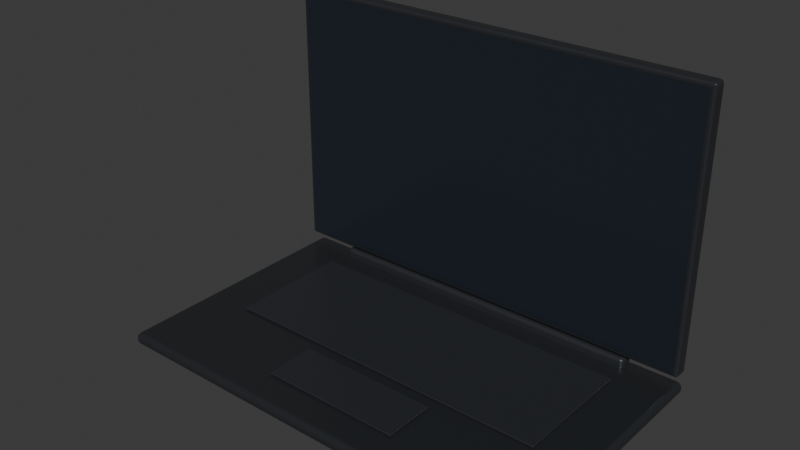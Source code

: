 # Source: laptop_open_dark.blend  (saved by Blender 4.3.34; exported with 4.5.12 LTS)
import bpy
from mathutils import Matrix  # noqa: F401  (used for matrix-valued properties, if any)

bpy.ops.wm.read_factory_settings(use_empty=True)
scene = bpy.context.scene
scene.name = 'Scene'

# ---- collections
col_collection = bpy.data.collections.new('Collection'); scene.collection.children.link(col_collection)

# ---- materials (node trees are filled in below, after node groups)
mat_anodized_frame_006 = bpy.data.materials.new('Anodized frame.006')
mat_anodized_frame_006.diffuse_color = (0.075, 0.082, 0.092, 1.0)
mat_screen_glass_006 = bpy.data.materials.new('Screen glass.006')
mat_screen_glass_006.diffuse_color = (0.018, 0.024, 0.034, 1.0)
mat_dark_polymer_006 = bpy.data.materials.new('Dark polymer.006')
mat_dark_polymer_006.diffuse_color = (0.025, 0.027, 0.032, 1.0)

# ---- material node trees
mat_anodized_frame_006.use_nodes = True; mat_anodized_frame_006.node_tree.nodes.clear()
_N = mat_anodized_frame_006.node_tree.nodes; _L = mat_anodized_frame_006.node_tree.links
n0 = _N.new('ShaderNodeBsdfPrincipled'); n0.name = 'Principled BSDF'; n0.location = (10, 300)
n0.inputs[0].default_value = (0.075, 0.082, 0.092, 1.0)
n0.inputs[1].default_value = 0.74
n0.inputs[2].default_value = 0.29
n1 = _N.new('ShaderNodeOutputMaterial'); n1.name = 'Material Output'; n1.location = (300, 300)
_L.new(n0.outputs[0], n1.inputs[0])
n1.is_active_output = True
mat_screen_glass_006.use_nodes = True; mat_screen_glass_006.node_tree.nodes.clear()
_N = mat_screen_glass_006.node_tree.nodes; _L = mat_screen_glass_006.node_tree.links
n0 = _N.new('ShaderNodeBsdfPrincipled'); n0.name = 'Principled BSDF'; n0.location = (10, 300)
n0.inputs[0].default_value = (0.018, 0.024, 0.034, 1.0)
n0.inputs[1].default_value = 0.08
n0.inputs[2].default_value = 0.19
n1 = _N.new('ShaderNodeOutputMaterial'); n1.name = 'Material Output'; n1.location = (300, 300)
_L.new(n0.outputs[0], n1.inputs[0])
n1.is_active_output = True
mat_dark_polymer_006.use_nodes = True; mat_dark_polymer_006.node_tree.nodes.clear()
_N = mat_dark_polymer_006.node_tree.nodes; _L = mat_dark_polymer_006.node_tree.links
n0 = _N.new('ShaderNodeBsdfPrincipled'); n0.name = 'Principled BSDF'; n0.location = (10, 300)
n0.inputs[0].default_value = (0.025, 0.027, 0.032, 1.0)
n0.inputs[2].default_value = 0.38
n1 = _N.new('ShaderNodeOutputMaterial'); n1.name = 'Material Output'; n1.location = (300, 300)
_L.new(n0.outputs[0], n1.inputs[0])
n1.is_active_output = True

# ---- world
world_world = bpy.data.worlds.new('World'); scene.world = world_world
world_world.use_nodes = True; world_world.node_tree.nodes.clear()
_N = world_world.node_tree.nodes; _L = world_world.node_tree.links
n0 = _N.new('ShaderNodeOutputWorld'); n0.name = 'World Output'; n0.location = (300, 300)
n1 = _N.new('ShaderNodeBackground'); n1.name = 'Background'; n1.location = (10, 300)
n1.inputs[0].default_value = (0.05088, 0.05088, 0.05088, 1.0)
_L.new(n1.outputs[0], n0.inputs[0])
n0.is_active_output = True
world_world.color = (0.05088, 0.05088, 0.05088)
world_world.sun_shadow_jitter_overblur = 0.0

# ---- meshes
me_cube_033 = bpy.data.meshes.new('Cube.033')
me_cube_033.from_pydata([(-0.159, -0.099, -0.0055), (-0.159, -0.099, 0.0055), (-0.159, 0.099, -0.0055), (-0.159, 0.099, 0.0055), (0.159, -0.099, -0.0055), (0.159, -0.099, 0.0055), (0.159, 0.099, -0.0055), (0.159, 0.099, 0.0055)], [], [(0, 1, 3, 2), (2, 3, 7, 6), (6, 7, 5, 4), (4, 5, 1, 0), (2, 6, 4, 0), (7, 3, 1, 5)])
_uv = me_cube_033.uv_layers.new(name='UVMap')
_uv.uv.foreach_set('vector', [0.375, 0.0, 0.625, 0.0, 0.625, 0.25, 0.375, 0.25, 0.375, 0.25, 0.625, 0.25, 0.625, 0.5, 0.375, 0.5, 0.375, 0.5, 0.625, 0.5, 0.625, 0.75, 0.375, 0.75, 0.375, 0.75, 0.625, 0.75, 0.625, 1.0, 0.375, 1.0, 0.125, 0.5, 0.375, 0.5, 0.375, 0.75, 0.125, 0.75, 0.625, 0.5, 0.875, 0.5, 0.875, 0.75, 0.625, 0.75])
me_cube_033.materials.append(mat_anodized_frame_006)
me_cube_033.update()
me_display_quad_uv_006 = bpy.data.meshes.new('Display quad UV.006')
me_display_quad_uv_006.from_pydata([(0.1541, -0.095, 0.00225), (0.1543, -0.09498, 0.00225), (0.1544, -0.09493, 0.00225), (0.1546, -0.09485, 0.00225), (0.1547, -0.09474, 0.00225), (0.1548, -0.0946, 0.00225), (0.1549, -0.09444, 0.00225), (0.155, -0.09428, 0.00225), (0.155, -0.0941, 0.00225), (0.155, 0.0941, 0.00225), (0.155, 0.09428, 0.00225), (0.1549, 0.09444, 0.00225), (0.1548, 0.0946, 0.00225), (0.1547, 0.09474, 0.00225), (0.1546, 0.09485, 0.00225), (0.1544, 0.09493, 0.00225), (0.1543, 0.09498, 0.00225), (0.1541, 0.095, 0.00225), (-0.1541, 0.095, 0.00225), (-0.1543, 0.09498, 0.00225), (-0.1544, 0.09493, 0.00225), (-0.1546, 0.09485, 0.00225), (-0.1547, 0.09474, 0.00225), (-0.1548, 0.0946, 0.00225), (-0.1549, 0.09444, 0.00225), (-0.155, 0.09428, 0.00225), (-0.155, 0.0941, 0.00225), (-0.155, -0.0941, 0.00225), (-0.155, -0.09428, 0.00225), (-0.1549, -0.09444, 0.00225), (-0.1548, -0.0946, 0.00225), (-0.1547, -0.09474, 0.00225), (-0.1546, -0.09485, 0.00225), (-0.1544, -0.09493, 0.00225), (-0.1543, -0.09498, 0.00225), (-0.1541, -0.095, 0.00225)], [], [(0, 1, 2, 3, 4, 5, 6, 7, 8, 9, 10, 11, 12, 13, 14, 15, 16, 17, 18, 19, 20, 21, 22, 23, 24, 25, 26, 27, 28, 29, 30, 31, 32, 33, 34, 35)])
_uv = me_display_quad_uv_006.uv_layers.new(name='UVMap')
_uv.uv.foreach_set('vector', [0.9971, 6.274e-09, 0.9977, 9.102e-05, 0.9982, 0.0003606, 0.9987, 0.0007983, 0.9991, 0.001387, 0.9995, 0.002105, 0.9998, 0.002924, 0.9999, 0.003813, 1.0, 0.004737, 1.0, 0.9953, 0.9999, 0.9962, 0.9998, 0.9971, 0.9995, 0.9979, 0.9991, 0.9986, 0.9987, 0.9992, 0.9982, 0.9996, 0.9977, 0.9999, 0.9971, 1.0, 0.002903, 1.0, 0.002337, 0.9999, 0.001792, 0.9996, 0.00129, 0.9992, 0.0008503, 0.9986, 0.0004893, 0.9979, 0.000221, 0.9971, 5.58e-05, 0.9962, -3.845e-09, 0.9953, -3.845e-09, 0.004737, 5.58e-05, 0.003813, 0.000221, 0.002924, 0.0004893, 0.002105, 0.0008503, 0.001387, 0.00129, 0.0007983, 0.001792, 0.0003606, 0.002337, 9.102e-05, 0.002903, 6.274e-09])
me_display_quad_uv_006.materials.append(mat_screen_glass_006)
me_display_quad_uv_006.update()
me_cube_034 = bpy.data.meshes.new('Cube.034')
me_cube_034.from_pydata([(-0.1583, -0.0983, -0.00125), (-0.1583, -0.0983, 0.00125), (-0.1583, 0.0983, -0.00125), (-0.1583, 0.0983, 0.00125), (0.1583, -0.0983, -0.00125), (0.1583, -0.0983, 0.00125), (0.1583, 0.0983, -0.00125), (0.1583, 0.0983, 0.00125)], [], [(0, 1, 3, 2), (2, 3, 7, 6), (6, 7, 5, 4), (4, 5, 1, 0), (2, 6, 4, 0), (7, 3, 1, 5)])
_uv = me_cube_034.uv_layers.new(name='UVMap')
_uv.uv.foreach_set('vector', [0.375, 0.0, 0.625, 0.0, 0.625, 0.25, 0.375, 0.25, 0.375, 0.25, 0.625, 0.25, 0.625, 0.5, 0.375, 0.5, 0.375, 0.5, 0.625, 0.5, 0.625, 0.75, 0.375, 0.75, 0.375, 0.75, 0.625, 0.75, 0.625, 1.0, 0.375, 1.0, 0.125, 0.5, 0.375, 0.5, 0.375, 0.75, 0.125, 0.75, 0.625, 0.5, 0.875, 0.5, 0.875, 0.75, 0.625, 0.75])
me_cube_034.materials.append(mat_dark_polymer_006)
me_cube_034.update()
me_cube_035 = bpy.data.meshes.new('Cube.035')
me_cube_035.from_pydata([(-0.159, -0.0045, -0.095), (-0.159, -0.0045, 0.095), (-0.159, 0.0045, -0.095), (-0.159, 0.0045, 0.095), (0.159, -0.0045, -0.095), (0.159, -0.0045, 0.095), (0.159, 0.0045, -0.095), (0.159, 0.0045, 0.095)], [], [(0, 1, 3, 2), (2, 3, 7, 6), (6, 7, 5, 4), (4, 5, 1, 0), (2, 6, 4, 0), (7, 3, 1, 5)])
_uv = me_cube_035.uv_layers.new(name='UVMap')
_uv.uv.foreach_set('vector', [0.375, 0.0, 0.625, 0.0, 0.625, 0.25, 0.375, 0.25, 0.375, 0.25, 0.625, 0.25, 0.625, 0.5, 0.375, 0.5, 0.375, 0.5, 0.625, 0.5, 0.625, 0.75, 0.375, 0.75, 0.375, 0.75, 0.625, 0.75, 0.625, 1.0, 0.375, 1.0, 0.125, 0.5, 0.375, 0.5, 0.375, 0.75, 0.125, 0.75, 0.625, 0.5, 0.875, 0.5, 0.875, 0.75, 0.625, 0.75])
me_cube_035.materials.append(mat_anodized_frame_006)
me_cube_035.update()
me_cube_036 = bpy.data.meshes.new('Cube.036')
me_cube_036.from_pydata([(-0.1225, -0.0005, -0.045), (-0.1225, -0.0005, 0.045), (-0.1225, 0.0005, -0.045), (-0.1225, 0.0005, 0.045), (0.1225, -0.0005, -0.045), (0.1225, -0.0005, 0.045), (0.1225, 0.0005, -0.045), (0.1225, 0.0005, 0.045)], [], [(0, 1, 3, 2), (2, 3, 7, 6), (6, 7, 5, 4), (4, 5, 1, 0), (2, 6, 4, 0), (7, 3, 1, 5)])
_uv = me_cube_036.uv_layers.new(name='UVMap')
_uv.uv.foreach_set('vector', [0.375, 0.0, 0.625, 0.0, 0.625, 0.25, 0.375, 0.25, 0.375, 0.25, 0.625, 0.25, 0.625, 0.5, 0.375, 0.5, 0.375, 0.5, 0.625, 0.5, 0.625, 0.75, 0.375, 0.75, 0.375, 0.75, 0.625, 0.75, 0.625, 1.0, 0.375, 1.0, 0.125, 0.5, 0.375, 0.5, 0.375, 0.75, 0.125, 0.75, 0.625, 0.5, 0.875, 0.5, 0.875, 0.75, 0.625, 0.75])
me_cube_036.materials.append(mat_dark_polymer_006)
me_cube_036.update()
me_cube_037 = bpy.data.meshes.new('Cube.037')
me_cube_037.from_pydata([(-0.05115, -0.0005, -0.0185), (-0.05115, -0.0005, 0.0185), (-0.05115, 0.0005, -0.0185), (-0.05115, 0.0005, 0.0185), (0.05115, -0.0005, -0.0185), (0.05115, -0.0005, 0.0185), (0.05115, 0.0005, -0.0185), (0.05115, 0.0005, 0.0185)], [], [(0, 1, 3, 2), (2, 3, 7, 6), (6, 7, 5, 4), (4, 5, 1, 0), (2, 6, 4, 0), (7, 3, 1, 5)])
_uv = me_cube_037.uv_layers.new(name='UVMap')
_uv.uv.foreach_set('vector', [0.375, 0.0, 0.625, 0.0, 0.625, 0.25, 0.375, 0.25, 0.375, 0.25, 0.625, 0.25, 0.625, 0.5, 0.375, 0.5, 0.375, 0.5, 0.625, 0.5, 0.625, 0.75, 0.375, 0.75, 0.375, 0.75, 0.625, 0.75, 0.625, 1.0, 0.375, 1.0, 0.125, 0.5, 0.375, 0.5, 0.375, 0.75, 0.125, 0.75, 0.625, 0.5, 0.875, 0.5, 0.875, 0.75, 0.625, 0.75])
me_cube_037.materials.append(mat_dark_polymer_006)
me_cube_037.update()
me_cube_038 = bpy.data.meshes.new('Cube.038')
me_cube_038.from_pydata([(-0.1209, -0.006, -0.006), (-0.1209, -0.006, 0.006), (-0.1209, 0.006, -0.006), (-0.1209, 0.006, 0.006), (0.1209, -0.006, -0.006), (0.1209, -0.006, 0.006), (0.1209, 0.006, -0.006), (0.1209, 0.006, 0.006)], [], [(0, 1, 3, 2), (2, 3, 7, 6), (6, 7, 5, 4), (4, 5, 1, 0), (2, 6, 4, 0), (7, 3, 1, 5)])
_uv = me_cube_038.uv_layers.new(name='UVMap')
_uv.uv.foreach_set('vector', [0.375, 0.0, 0.625, 0.0, 0.625, 0.25, 0.375, 0.25, 0.375, 0.25, 0.625, 0.25, 0.625, 0.5, 0.375, 0.5, 0.375, 0.5, 0.625, 0.5, 0.625, 0.75, 0.375, 0.75, 0.375, 0.75, 0.625, 0.75, 0.625, 1.0, 0.375, 1.0, 0.125, 0.5, 0.375, 0.5, 0.375, 0.75, 0.125, 0.75, 0.625, 0.5, 0.875, 0.5, 0.875, 0.75, 0.625, 0.75])
me_cube_038.materials.append(mat_dark_polymer_006)
me_cube_038.update()

# ---- objects
ob_devicerig_root = bpy.data.objects.new('DeviceRig_ROOT', None)
ob_outer_shell = bpy.data.objects.new('Outer shell', me_cube_033)
ob_screensurface = bpy.data.objects.new('ScreenSurface', me_display_quad_uv_006)
ob_front_frame = bpy.data.objects.new('Front frame', me_cube_034)
ob_keyboard_deck = bpy.data.objects.new('Keyboard deck', me_cube_035)
ob_keyboard_insert = bpy.data.objects.new('Keyboard insert', me_cube_036)
ob_trackpad = bpy.data.objects.new('Trackpad', me_cube_037)
ob_hinge_pivot = bpy.data.objects.new('Hinge pivot', me_cube_038)

# ---- transforms, parenting, visibility, modifiers, constraints
ob_devicerig_root.location = (0.0, 0.0, 0.0)
ob_devicerig_root.rotation_euler = (1.571, 0.0, 0.0)
ob_outer_shell.parent = ob_devicerig_root
ob_outer_shell.location = (0.0, 0.0, -0.0035)
_m = ob_outer_shell.modifiers.new('Machined edge bevel', 'BEVEL')
_m.width = 0.0032
_m.width_pct = 0.0032
_m.segments = 5
_m = ob_outer_shell.modifiers.new('Weighted normals', 'WEIGHTED_NORMAL')
ob_screensurface.parent = ob_devicerig_root
ob_screensurface.location = (0.0, 0.0, 0.0)
ob_front_frame.parent = ob_devicerig_root
ob_front_frame.location = (0.0, 0.0, 0.0005)
_m = ob_front_frame.modifiers.new('Machined edge bevel', 'BEVEL')
_m.width = 0.0018
_m.width_pct = 0.0018
_m.segments = 5
_m = ob_front_frame.modifiers.new('Weighted normals', 'WEIGHTED_NORMAL')
ob_keyboard_deck.parent = ob_devicerig_root
ob_keyboard_deck.location = (0.0, -0.111, 0.085)
_m = ob_keyboard_deck.modifiers.new('Machined edge bevel', 'BEVEL')
_m.width = 0.005
_m.width_pct = 0.005
_m.segments = 5
_m = ob_keyboard_deck.modifiers.new('Weighted normals', 'WEIGHTED_NORMAL')
ob_keyboard_insert.parent = ob_devicerig_root
ob_keyboard_insert.location = (0.0, -0.105, 0.065)
_m = ob_keyboard_insert.modifiers.new('Machined edge bevel', 'BEVEL')
_m.width = 0.002
_m.width_pct = 0.002
_m.segments = 5
_m = ob_keyboard_insert.modifiers.new('Weighted normals', 'WEIGHTED_NORMAL')
ob_trackpad.parent = ob_devicerig_root
ob_trackpad.location = (0.0, -0.105, 0.137)
_m = ob_trackpad.modifiers.new('Machined edge bevel', 'BEVEL')
_m.width = 0.002
_m.width_pct = 0.002
_m.segments = 5
_m = ob_trackpad.modifiers.new('Weighted normals', 'WEIGHTED_NORMAL')
ob_hinge_pivot.parent = ob_devicerig_root
ob_hinge_pivot.location = (0.0, -0.106, -0.0025)
_m = ob_hinge_pivot.modifiers.new('Machined edge bevel', 'BEVEL')
_m.width = 0.003
_m.width_pct = 0.003
_m.segments = 5
_m = ob_hinge_pivot.modifiers.new('Weighted normals', 'WEIGHTED_NORMAL')

# ---- collection membership
col_collection.objects.link(ob_devicerig_root)
col_collection.objects.link(ob_outer_shell)
col_collection.objects.link(ob_screensurface)
col_collection.objects.link(ob_front_frame)
col_collection.objects.link(ob_keyboard_deck)
col_collection.objects.link(ob_keyboard_insert)
col_collection.objects.link(ob_trackpad)
col_collection.objects.link(ob_hinge_pivot)

# ---- scene / render settings (as saved in the file)
scene.frame_start = 1; scene.frame_end = 250; scene.frame_set(1)
scene.render.engine = 'BLENDER_EEVEE_NEXT'
bpy.context.view_layer.update()

# ---- added for rendering (the .blend has no active camera and no usable light): camera, sun
cam_auto = bpy.data.cameras.new('AutoCamera')
cam_auto.lens = 50.0
cam_auto.sensor_width = 36.0
cam_auto.clip_end = 1000.0
ob_auto_camera = bpy.data.objects.new('AutoCamera', cam_auto)
scene.collection.objects.link(ob_auto_camera)
ob_auto_camera.location = (0.39605, -0.560261, 0.30859)
ob_auto_camera.rotation_euler = (1.09748, -7.21219e-08, 0.694738)
scene.camera = ob_auto_camera
light_auto_sun = bpy.data.lights.new('AutoSun', 'SUN')
light_auto_sun.energy = 3.0
light_auto_sun.angle = 0.0523599
ob_auto_sun = bpy.data.objects.new('AutoSun', light_auto_sun)
scene.collection.objects.link(ob_auto_sun)
ob_auto_sun.rotation_euler = (0.872665, 0.174533, 0.523599)
bpy.context.view_layer.update()
